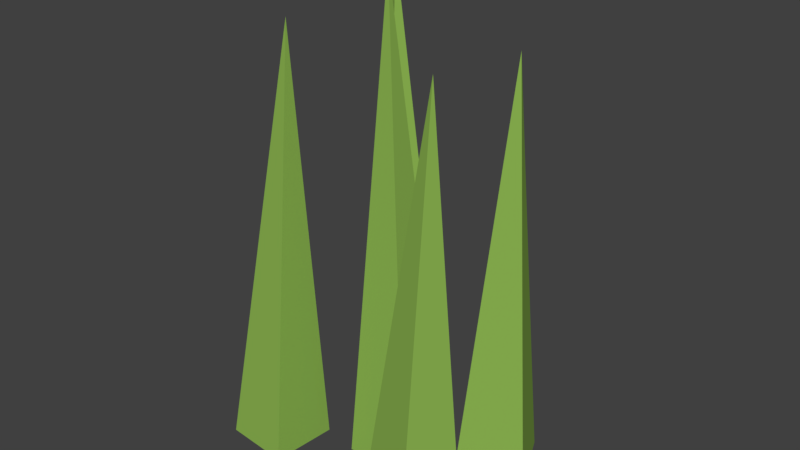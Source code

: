 # Source: Grass.blend  (saved by Blender 2.78.0; exported with 4.5.12 LTS)
import bpy
from mathutils import Matrix  # noqa: F401  (used for matrix-valued properties, if any)

bpy.ops.wm.read_factory_settings(use_empty=True)
scene = bpy.context.scene
scene.name = 'Scene'

# ---- collections
col_collection_1 = bpy.data.collections.new('Collection 1'); scene.collection.children.link(col_collection_1)

# ---- materials (node trees are filled in below, after node groups)
mat_grass = bpy.data.materials.new('Grass')
mat_grass.alpha_threshold = 0.0
mat_grass.use_transparent_shadow = False
mat_grass.diffuse_color = (0.2728, 0.477, 0.08598, 1.0)
mat_grass.roughness = 0.5
mat_grass.specular_intensity = 0.25

# ---- material node trees

# ---- world
world_world = bpy.data.worlds.new('World'); scene.world = world_world
world_world.color = (0.05088, 0.05088, 0.05088)
world_world.use_sun_shadow = False
world_world.sun_shadow_jitter_overblur = 0.0
world_world.cycles.sampling_method = 'MANUAL'

# ---- meshes
me_cube_001 = bpy.data.meshes.new('Cube.001')
me_cube_001.from_pydata([(-0.02333, -0.02333, -0.003764), (-0.01007, 0.002323, 0.3304), (-0.02333, 0.02333, -0.003764), (0.02333, -0.02333, -0.003764), (0.02333, 0.02333, -0.003764), (-0.09077, 0.06405, -0.003764), (-0.06819, 0.07817, 0.3137), (-0.0707, 0.1062, -0.003764), (-0.04865, 0.04398, -0.003764), (-0.02858, 0.0861, -0.003764), (-0.1004, -0.05969, -0.003764), (-0.06578, -0.02534, 0.2944), (-0.09626, -0.01321, -0.003764), (-0.05389, -0.06379, -0.003764), (-0.04979, -0.01731, -0.003764), (0.0303, -0.07662, -0.003764), (0.06045, -0.04534, 0.2928), (0.04465, -0.03223, -0.003764), (0.0747, -0.09097, -0.003764), (0.08905, -0.04657, -0.003764), (0.04606, 0.001873, -0.003764), (0.06937, 0.02188, 0.29), (0.0269, 0.04441, -0.003764), (0.0886, 0.02104, -0.003764), (0.06944, 0.06358, -0.003764)], [], [(0, 1, 2), (2, 1, 4), (4, 1, 3), (3, 1, 0), (5, 6, 7), (7, 6, 9), (9, 6, 8), (8, 6, 5), (10, 11, 12), (12, 11, 14), (14, 11, 13), (13, 11, 10), (15, 16, 17), (17, 16, 19), (19, 16, 18), (18, 16, 15), (20, 21, 22), (22, 21, 24), (24, 21, 23), (23, 21, 20)])
me_cube_001.materials.append(mat_grass)
me_cube_001.use_remesh_preserve_volume = False
me_cube_001.use_remesh_preserve_attributes = False
me_cube_001.use_mirror_vertex_groups = False
me_cube_001.update()

# ---- objects
ob_grass = bpy.data.objects.new('Grass', me_cube_001)

# ---- transforms, parenting, visibility, modifiers, constraints
ob_grass.location = (0.0, 0.0, 0.0)
ob_grass.lineart.crease_threshold = 0.0

# ---- collection membership
col_collection_1.objects.link(ob_grass)

# ---- scene / render settings (as saved in the file)
scene.frame_start = 1; scene.frame_end = 250; scene.frame_set(1)
scene.render.engine = 'BLENDER_EEVEE_NEXT'
scene.render.resolution_percentage = 50
scene.render.dither_intensity = 0.0
scene.cycles.use_denoising = False
scene.cycles.samples = 128
scene.cycles.sampling_pattern = 'TABULATED_SOBOL'
scene.cycles.light_sampling_threshold = 0.0
scene.cycles.use_adaptive_sampling = False
scene.cycles.use_light_tree = False
scene.cycles.blur_glossy = 0.0
scene.cycles.sample_clamp_indirect = 0.0
scene.view_settings.view_transform = 'Standard'
bpy.context.view_layer.update()

# ---- added for rendering (the .blend has no active camera and no usable light): camera, sun
cam_auto = bpy.data.cameras.new('AutoCamera')
cam_auto.lens = 50.0
cam_auto.sensor_width = 36.0
cam_auto.clip_end = 1000.0
ob_auto_camera = bpy.data.objects.new('AutoCamera', cam_auto)
scene.collection.objects.link(ob_auto_camera)
ob_auto_camera.location = (0.393829, -0.471785, 0.482923)
ob_auto_camera.rotation_euler = (1.09748, -7.21219e-08, 0.694738)
scene.camera = ob_auto_camera
light_auto_sun = bpy.data.lights.new('AutoSun', 'SUN')
light_auto_sun.energy = 3.0
light_auto_sun.angle = 0.0523599
ob_auto_sun = bpy.data.objects.new('AutoSun', light_auto_sun)
scene.collection.objects.link(ob_auto_sun)
ob_auto_sun.rotation_euler = (0.872665, 0.174533, 0.523599)
bpy.context.view_layer.update()
